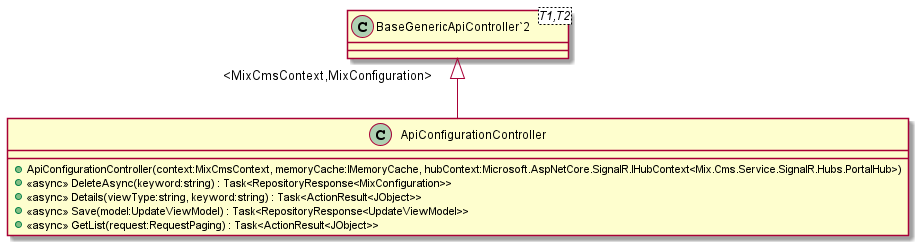

The diagram above was rendered by PlantUML. Its source (embedded in the PNG):
@startuml
class ApiConfigurationController {
    + ApiConfigurationController(context:MixCmsContext, memoryCache:IMemoryCache, hubContext:Microsoft.AspNetCore.SignalR.IHubContext<Mix.Cms.Service.SignalR.Hubs.PortalHub>)
    + <<async>> DeleteAsync(keyword:string) : Task<RepositoryResponse<MixConfiguration>>
    + <<async>> Details(viewType:string, keyword:string) : Task<ActionResult<JObject>>
    + <<async>> Save(model:UpdateViewModel) : Task<RepositoryResponse<UpdateViewModel>>
    + <<async>> GetList(request:RequestPaging) : Task<ActionResult<JObject>>
}
class "BaseGenericApiController`2"<T1,T2> {
}
"BaseGenericApiController`2" "<MixCmsContext,MixConfiguration>" <|-- ApiConfigurationController
@enduml